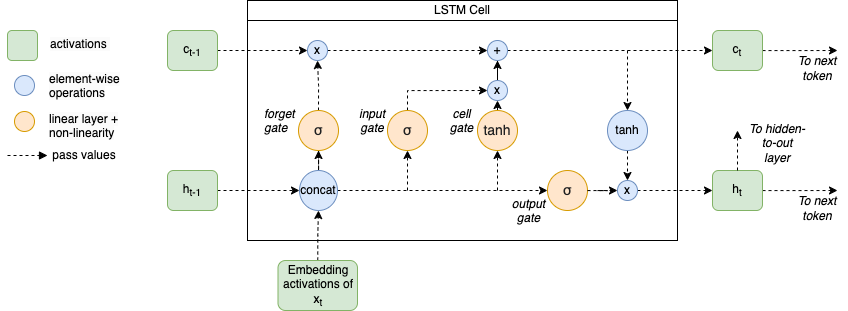

The diagram above was exported from draw.io. Its source (the exported page's mxGraphModel, read from the mxfile embedded in the PNG):
<mxGraphModel dx="2462" dy="969" grid="1" gridSize="10" guides="1" tooltips="1" connect="1" arrows="1" fold="1" page="1" pageScale="1" pageWidth="827" pageHeight="1169" math="0" shadow="0">
  <root>
    <mxCell id="0" />
    <mxCell id="1" parent="0" />
    <mxCell id="2" value="" style="rounded=0;whiteSpace=wrap;html=1;fillColor=none;" vertex="1" parent="1">
      <mxGeometry x="240" y="3860" width="430" height="240" as="geometry" />
    </mxCell>
    <mxCell id="3" style="edgeStyle=orthogonalEdgeStyle;rounded=0;orthogonalLoop=1;jettySize=auto;html=1;entryX=0.5;entryY=1;entryDx=0;entryDy=0;dashed=1;" edge="1" source="4" target="8" parent="1">
      <mxGeometry relative="1" as="geometry" />
    </mxCell>
    <mxCell id="4" value="Embedding activations of x&lt;sub&gt;t&lt;/sub&gt;" style="rounded=1;whiteSpace=wrap;html=1;fillColor=#d5e8d4;strokeColor=#82b366;" vertex="1" parent="1">
      <mxGeometry x="270.5" y="4120" width="79.5" height="50" as="geometry" />
    </mxCell>
    <mxCell id="5" value="LSTM Cell" style="text;html=1;align=center;verticalAlign=middle;whiteSpace=wrap;rounded=0;strokeColor=default;" vertex="1" parent="1">
      <mxGeometry x="240" y="3860" width="430" height="20" as="geometry" />
    </mxCell>
    <mxCell id="6" style="edgeStyle=orthogonalEdgeStyle;rounded=0;orthogonalLoop=1;jettySize=auto;html=1;dashed=1;" edge="1" source="8" target="29" parent="1">
      <mxGeometry relative="1" as="geometry" />
    </mxCell>
    <mxCell id="7" style="edgeStyle=orthogonalEdgeStyle;rounded=0;orthogonalLoop=1;jettySize=auto;html=1;dashed=1;" edge="1" source="8" target="27" parent="1">
      <mxGeometry relative="1" as="geometry" />
    </mxCell>
    <mxCell id="8" value="concat" style="ellipse;whiteSpace=wrap;html=1;fillColor=#dae8fc;strokeColor=#6c8ebf;" vertex="1" parent="1">
      <mxGeometry x="292" y="4030" width="38" height="40" as="geometry" />
    </mxCell>
    <mxCell id="9" style="edgeStyle=orthogonalEdgeStyle;rounded=0;orthogonalLoop=1;jettySize=auto;html=1;exitX=1;exitY=0.5;exitDx=0;exitDy=0;entryX=0;entryY=0.5;entryDx=0;entryDy=0;dashed=1;" edge="1" source="10" target="8" parent="1">
      <mxGeometry relative="1" as="geometry" />
    </mxCell>
    <mxCell id="10" value="h&lt;sub&gt;t-1&lt;/sub&gt;" style="rounded=1;whiteSpace=wrap;html=1;fillColor=#d5e8d4;strokeColor=#82b366;" vertex="1" parent="1">
      <mxGeometry x="160" y="4030" width="50" height="40" as="geometry" />
    </mxCell>
    <mxCell id="11" style="edgeStyle=orthogonalEdgeStyle;rounded=0;orthogonalLoop=1;jettySize=auto;html=1;dashed=1;" edge="1" source="12" parent="1">
      <mxGeometry relative="1" as="geometry">
        <mxPoint x="830" y="4050" as="targetPoint" />
      </mxGeometry>
    </mxCell>
    <mxCell id="12" value="h&lt;sub&gt;t&lt;/sub&gt;" style="rounded=1;whiteSpace=wrap;html=1;fillColor=#d5e8d4;strokeColor=#82b366;" vertex="1" parent="1">
      <mxGeometry x="705" y="4030" width="50" height="40" as="geometry" />
    </mxCell>
    <mxCell id="13" value="" style="endArrow=classic;html=1;rounded=0;exitX=0.5;exitY=0;exitDx=0;exitDy=0;dashed=1;" edge="1" source="12" parent="1">
      <mxGeometry width="50" height="50" relative="1" as="geometry">
        <mxPoint x="455" y="4040" as="sourcePoint" />
        <mxPoint x="730" y="3990" as="targetPoint" />
      </mxGeometry>
    </mxCell>
    <mxCell id="14" value="To hidden-to-out layer" style="text;html=1;strokeColor=none;fillColor=none;align=center;verticalAlign=middle;whiteSpace=wrap;rounded=0;fontStyle=2" vertex="1" parent="1">
      <mxGeometry x="740" y="3980" width="60" height="45" as="geometry" />
    </mxCell>
    <mxCell id="15" value="To next token" style="text;html=1;strokeColor=none;fillColor=none;align=center;verticalAlign=middle;whiteSpace=wrap;rounded=0;fontStyle=2" vertex="1" parent="1">
      <mxGeometry x="780" y="4045" width="60" height="45" as="geometry" />
    </mxCell>
    <mxCell id="16" value="" style="endArrow=block;html=1;rounded=0;dashed=1;endFill=1;" edge="1" parent="1">
      <mxGeometry width="50" height="50" relative="1" as="geometry">
        <mxPoint y="4015" as="sourcePoint" />
        <mxPoint x="40" y="4015" as="targetPoint" />
      </mxGeometry>
    </mxCell>
    <mxCell id="17" value="pass values" style="text;html=1;strokeColor=none;fillColor=none;align=center;verticalAlign=middle;whiteSpace=wrap;rounded=0;" vertex="1" parent="1">
      <mxGeometry x="42" y="4000" width="70" height="30" as="geometry" />
    </mxCell>
    <mxCell id="18" value="" style="rounded=1;whiteSpace=wrap;html=1;fillColor=#d5e8d4;strokeColor=#82b366;" vertex="1" parent="1">
      <mxGeometry y="3890" width="30" height="30" as="geometry" />
    </mxCell>
    <mxCell id="19" value="" style="ellipse;whiteSpace=wrap;html=1;fillColor=#dae8fc;strokeColor=#6c8ebf;" vertex="1" parent="1">
      <mxGeometry x="7" y="3935" width="20" height="20" as="geometry" />
    </mxCell>
    <mxCell id="20" value="&lt;span style=&quot;color: rgb(0, 0, 0); font-family: Helvetica; font-size: 12px; font-style: normal; font-variant-ligatures: normal; font-variant-caps: normal; font-weight: 400; letter-spacing: normal; orphans: 2; text-align: center; text-indent: 0px; text-transform: none; widows: 2; word-spacing: 0px; -webkit-text-stroke-width: 0px; background-color: rgb(251, 251, 251); text-decoration-thickness: initial; text-decoration-style: initial; text-decoration-color: initial; float: none; display: inline !important;&quot;&gt;activations&amp;nbsp;&lt;/span&gt;" style="text;whiteSpace=wrap;html=1;" vertex="1" parent="1">
      <mxGeometry x="41" y="3890" width="90" height="30" as="geometry" />
    </mxCell>
    <mxCell id="21" value="&lt;span style=&quot;color: rgb(0, 0, 0); font-family: Helvetica; font-size: 12px; font-style: normal; font-variant-ligatures: normal; font-variant-caps: normal; font-weight: 400; letter-spacing: normal; orphans: 2; text-align: center; text-indent: 0px; text-transform: none; widows: 2; word-spacing: 0px; -webkit-text-stroke-width: 0px; background-color: rgb(251, 251, 251); text-decoration-thickness: initial; text-decoration-style: initial; text-decoration-color: initial; float: none; display: inline !important;&quot;&gt;element-wise operations&lt;/span&gt;" style="text;whiteSpace=wrap;html=1;" vertex="1" parent="1">
      <mxGeometry x="40" y="3925" width="90" height="30" as="geometry" />
    </mxCell>
    <mxCell id="22" value="" style="ellipse;whiteSpace=wrap;html=1;fillColor=#ffe6cc;strokeColor=#d79b00;" vertex="1" parent="1">
      <mxGeometry x="7" y="3971" width="20" height="20" as="geometry" />
    </mxCell>
    <mxCell id="23" value="&lt;span style=&quot;color: rgb(0, 0, 0); font-family: Helvetica; font-size: 12px; font-style: normal; font-variant-ligatures: normal; font-variant-caps: normal; font-weight: 400; letter-spacing: normal; orphans: 2; text-align: center; text-indent: 0px; text-transform: none; widows: 2; word-spacing: 0px; -webkit-text-stroke-width: 0px; background-color: rgb(251, 251, 251); text-decoration-thickness: initial; text-decoration-style: initial; text-decoration-color: initial; float: none; display: inline !important;&quot;&gt;linear layer + non-linearity&lt;/span&gt;" style="text;whiteSpace=wrap;html=1;" vertex="1" parent="1">
      <mxGeometry x="40" y="3965" width="90" height="30" as="geometry" />
    </mxCell>
    <mxCell id="24" style="edgeStyle=orthogonalEdgeStyle;rounded=0;orthogonalLoop=1;jettySize=auto;html=1;entryX=0;entryY=0.5;entryDx=0;entryDy=0;dashed=1;" edge="1" source="25" target="31" parent="1">
      <mxGeometry relative="1" as="geometry" />
    </mxCell>
    <mxCell id="25" value="c&lt;sub&gt;t-1&lt;/sub&gt;" style="rounded=1;whiteSpace=wrap;html=1;fillColor=#d5e8d4;strokeColor=#82b366;" vertex="1" parent="1">
      <mxGeometry x="160" y="3890" width="50" height="40" as="geometry" />
    </mxCell>
    <mxCell id="26" style="edgeStyle=orthogonalEdgeStyle;rounded=0;orthogonalLoop=1;jettySize=auto;html=1;entryX=0.5;entryY=1;entryDx=0;entryDy=0;dashed=1;" edge="1" source="27" target="31" parent="1">
      <mxGeometry relative="1" as="geometry" />
    </mxCell>
    <mxCell id="27" value="&lt;span style=&quot;color: rgb(32, 33, 34); font-size: 14px; text-align: start;&quot;&gt;σ&lt;/span&gt;" style="ellipse;whiteSpace=wrap;html=1;aspect=fixed;fillColor=#ffe6cc;strokeColor=#d79b00;" vertex="1" parent="1">
      <mxGeometry x="291" y="3970" width="40" height="40" as="geometry" />
    </mxCell>
    <mxCell id="28" style="edgeStyle=orthogonalEdgeStyle;rounded=0;orthogonalLoop=1;jettySize=auto;html=1;dashed=1;exitX=1;exitY=0.5;exitDx=0;exitDy=0;" edge="1" source="44" target="12" parent="1">
      <mxGeometry relative="1" as="geometry" />
    </mxCell>
    <mxCell id="29" value="&lt;span style=&quot;color: rgb(32, 33, 34); font-size: 14px; text-align: start;&quot;&gt;σ&lt;/span&gt;" style="ellipse;whiteSpace=wrap;html=1;aspect=fixed;fillColor=#ffe6cc;strokeColor=#d79b00;" vertex="1" parent="1">
      <mxGeometry x="540" y="4030" width="40" height="40" as="geometry" />
    </mxCell>
    <mxCell id="30" style="edgeStyle=orthogonalEdgeStyle;rounded=0;orthogonalLoop=1;jettySize=auto;html=1;exitX=1;exitY=0.5;exitDx=0;exitDy=0;entryX=0;entryY=0.5;entryDx=0;entryDy=0;dashed=1;" edge="1" source="31" target="41" parent="1">
      <mxGeometry relative="1" as="geometry" />
    </mxCell>
    <mxCell id="31" value="x" style="ellipse;whiteSpace=wrap;html=1;fillColor=#dae8fc;strokeColor=#6c8ebf;" vertex="1" parent="1">
      <mxGeometry x="300" y="3900" width="20" height="20" as="geometry" />
    </mxCell>
    <mxCell id="32" value="" style="endArrow=classic;html=1;rounded=0;entryX=0.5;entryY=1;entryDx=0;entryDy=0;dashed=1;" edge="1" target="34" parent="1">
      <mxGeometry width="50" height="50" relative="1" as="geometry">
        <mxPoint x="400" y="4050" as="sourcePoint" />
        <mxPoint x="400" y="4000" as="targetPoint" />
      </mxGeometry>
    </mxCell>
    <mxCell id="33" style="edgeStyle=orthogonalEdgeStyle;rounded=0;orthogonalLoop=1;jettySize=auto;html=1;exitX=0.5;exitY=0;exitDx=0;exitDy=0;entryX=0;entryY=0.5;entryDx=0;entryDy=0;dashed=1;" edge="1" source="34" target="39" parent="1">
      <mxGeometry relative="1" as="geometry" />
    </mxCell>
    <mxCell id="34" value="&lt;span style=&quot;color: rgb(32, 33, 34); font-size: 14px; text-align: start;&quot;&gt;σ&lt;/span&gt;" style="ellipse;whiteSpace=wrap;html=1;aspect=fixed;fillColor=#ffe6cc;strokeColor=#d79b00;" vertex="1" parent="1">
      <mxGeometry x="380" y="3970" width="40" height="40" as="geometry" />
    </mxCell>
    <mxCell id="35" style="edgeStyle=orthogonalEdgeStyle;rounded=0;orthogonalLoop=1;jettySize=auto;html=1;exitX=0.5;exitY=0;exitDx=0;exitDy=0;entryX=0.5;entryY=1;entryDx=0;entryDy=0;" edge="1" source="36" target="39" parent="1">
      <mxGeometry relative="1" as="geometry" />
    </mxCell>
    <mxCell id="36" value="&lt;span style=&quot;color: rgb(32, 33, 34); font-size: 14px; text-align: start;&quot;&gt;tanh&lt;/span&gt;" style="ellipse;whiteSpace=wrap;html=1;aspect=fixed;fillColor=#ffe6cc;strokeColor=#d79b00;" vertex="1" parent="1">
      <mxGeometry x="470" y="3970" width="40" height="40" as="geometry" />
    </mxCell>
    <mxCell id="37" value="" style="endArrow=classic;html=1;rounded=0;entryX=0.5;entryY=1;entryDx=0;entryDy=0;dashed=1;" edge="1" parent="1">
      <mxGeometry width="50" height="50" relative="1" as="geometry">
        <mxPoint x="490" y="4050" as="sourcePoint" />
        <mxPoint x="490" y="4010" as="targetPoint" />
      </mxGeometry>
    </mxCell>
    <mxCell id="38" style="edgeStyle=orthogonalEdgeStyle;rounded=0;orthogonalLoop=1;jettySize=auto;html=1;entryX=0.5;entryY=1;entryDx=0;entryDy=0;" edge="1" source="39" target="41" parent="1">
      <mxGeometry relative="1" as="geometry" />
    </mxCell>
    <mxCell id="39" value="x" style="ellipse;whiteSpace=wrap;html=1;fillColor=#dae8fc;strokeColor=#6c8ebf;" vertex="1" parent="1">
      <mxGeometry x="480" y="3940" width="20" height="20" as="geometry" />
    </mxCell>
    <mxCell id="40" style="edgeStyle=orthogonalEdgeStyle;rounded=0;orthogonalLoop=1;jettySize=auto;html=1;exitX=1;exitY=0.5;exitDx=0;exitDy=0;entryX=0;entryY=0.5;entryDx=0;entryDy=0;dashed=1;" edge="1" source="41" target="43" parent="1">
      <mxGeometry relative="1" as="geometry">
        <mxPoint x="690" y="3910.235294117647" as="targetPoint" />
      </mxGeometry>
    </mxCell>
    <mxCell id="41" value="+" style="ellipse;whiteSpace=wrap;html=1;fillColor=#dae8fc;strokeColor=#6c8ebf;" vertex="1" parent="1">
      <mxGeometry x="480" y="3900" width="20" height="20" as="geometry" />
    </mxCell>
    <mxCell id="42" style="edgeStyle=orthogonalEdgeStyle;rounded=0;orthogonalLoop=1;jettySize=auto;html=1;dashed=1;" edge="1" source="43" parent="1">
      <mxGeometry relative="1" as="geometry">
        <mxPoint x="830" y="3910" as="targetPoint" />
      </mxGeometry>
    </mxCell>
    <mxCell id="43" value="c&lt;sub&gt;t&lt;/sub&gt;" style="rounded=1;whiteSpace=wrap;html=1;fillColor=#d5e8d4;strokeColor=#82b366;" vertex="1" parent="1">
      <mxGeometry x="705" y="3890" width="50" height="40" as="geometry" />
    </mxCell>
    <mxCell id="44" value="x" style="ellipse;whiteSpace=wrap;html=1;fillColor=#dae8fc;strokeColor=#6c8ebf;" vertex="1" parent="1">
      <mxGeometry x="610" y="4040" width="20" height="20" as="geometry" />
    </mxCell>
    <mxCell id="45" value="" style="endArrow=classic;html=1;rounded=0;dashed=1;" edge="1" target="47" parent="1">
      <mxGeometry width="50" height="50" relative="1" as="geometry">
        <mxPoint x="620" y="3910" as="sourcePoint" />
        <mxPoint x="620" y="3960" as="targetPoint" />
      </mxGeometry>
    </mxCell>
    <mxCell id="46" style="edgeStyle=orthogonalEdgeStyle;rounded=0;orthogonalLoop=1;jettySize=auto;html=1;exitX=0.5;exitY=1;exitDx=0;exitDy=0;entryX=0.5;entryY=0;entryDx=0;entryDy=0;dashed=1;" edge="1" source="47" target="44" parent="1">
      <mxGeometry relative="1" as="geometry" />
    </mxCell>
    <mxCell id="47" value="tanh" style="ellipse;whiteSpace=wrap;html=1;fillColor=#dae8fc;strokeColor=#6c8ebf;" vertex="1" parent="1">
      <mxGeometry x="600" y="3970" width="40" height="40" as="geometry" />
    </mxCell>
    <mxCell id="48" style="edgeStyle=orthogonalEdgeStyle;rounded=0;orthogonalLoop=1;jettySize=auto;html=1;entryX=0;entryY=0.5;entryDx=0;entryDy=0;dashed=1;" edge="1" source="29" target="44" parent="1">
      <mxGeometry relative="1" as="geometry" />
    </mxCell>
    <mxCell id="49" value="To next token" style="text;html=1;strokeColor=none;fillColor=none;align=center;verticalAlign=middle;whiteSpace=wrap;rounded=0;fontStyle=2" vertex="1" parent="1">
      <mxGeometry x="780" y="3905" width="60" height="45" as="geometry" />
    </mxCell>
    <mxCell id="50" value="&lt;span style=&quot;color: rgb(0, 0, 0); font-family: Helvetica; font-size: 12px; font-variant-ligatures: normal; font-variant-caps: normal; font-weight: 400; letter-spacing: normal; orphans: 2; text-align: center; text-indent: 0px; text-transform: none; widows: 2; word-spacing: 0px; -webkit-text-stroke-width: 0px; text-decoration-thickness: initial; text-decoration-style: initial; text-decoration-color: initial; float: none; display: inline !important;&quot;&gt;&lt;i&gt;forget &lt;br&gt;gate&lt;/i&gt;&lt;/span&gt;" style="text;whiteSpace=wrap;html=1;fillColor=none;" vertex="1" parent="1">
      <mxGeometry x="255" y="3960" width="45" height="40" as="geometry" />
    </mxCell>
    <mxCell id="51" value="&lt;div style=&quot;text-align: center;&quot;&gt;&lt;span style=&quot;background-color: initial;&quot;&gt;&lt;i&gt;input&lt;/i&gt;&lt;/span&gt;&lt;/div&gt;&lt;div style=&quot;text-align: center;&quot;&gt;&lt;span style=&quot;background-color: initial;&quot;&gt;&lt;i&gt;gate&lt;/i&gt;&lt;/span&gt;&lt;/div&gt;" style="text;whiteSpace=wrap;html=1;fillColor=none;" vertex="1" parent="1">
      <mxGeometry x="350" y="3960" width="45" height="40" as="geometry" />
    </mxCell>
    <mxCell id="52" value="&lt;div style=&quot;text-align: center;&quot;&gt;&lt;i&gt;cell gate&lt;/i&gt;&lt;/div&gt;" style="text;whiteSpace=wrap;html=1;fillColor=none;" vertex="1" parent="1">
      <mxGeometry x="431" y="3960" width="45" height="40" as="geometry" />
    </mxCell>
    <mxCell id="53" value="&lt;div style=&quot;text-align: center;&quot;&gt;&lt;i&gt;output gate&lt;/i&gt;&lt;/div&gt;" style="text;whiteSpace=wrap;html=1;fillColor=none;" vertex="1" parent="1">
      <mxGeometry x="498" y="4050" width="45" height="40" as="geometry" />
    </mxCell>
  </root>
</mxGraphModel>